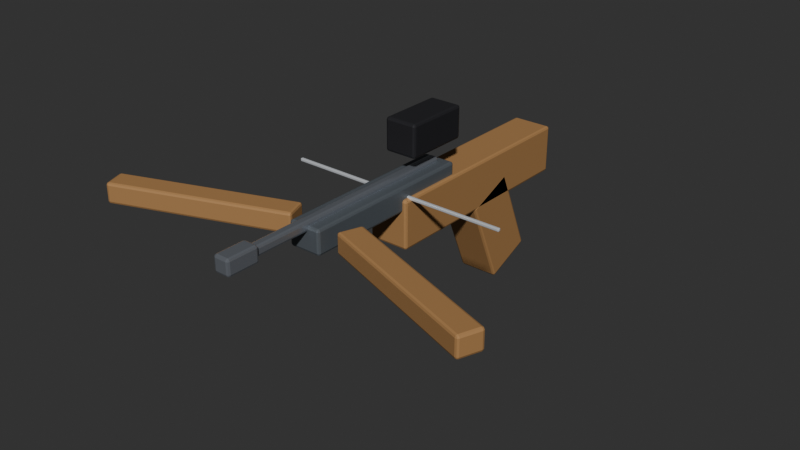 # Source: crossbow.blend  (saved by Blender 5.2.44; exported with 4.5.12 LTS)
import bpy
from mathutils import Matrix  # noqa: F401  (used for matrix-valued properties, if any)

bpy.ops.wm.read_factory_settings(use_empty=True)
scene = bpy.context.scene
scene.name = 'Scene'

# ---- collections
col_crossbow = bpy.data.collections.new('Crossbow'); scene.collection.children.link(col_crossbow)

# ---- materials (node trees are filled in below, after node groups)
mat_g_wood = bpy.data.materials.new('G_Wood')
mat_g_wood.diffuse_color = (0.38, 0.22, 0.1, 1.0)
mat_g_body = bpy.data.materials.new('G_Body')
mat_g_body.diffuse_color = (0.16, 0.18, 0.2, 1.0)
mat_g_white = bpy.data.materials.new('G_White')
mat_g_white.diffuse_color = (0.85, 0.88, 0.92, 1.0)
mat_g_steel = bpy.data.materials.new('G_Steel')
mat_g_steel.diffuse_color = (0.42, 0.45, 0.5, 1.0)
mat_g_black = bpy.data.materials.new('G_Black')
mat_g_black.diffuse_color = (0.04, 0.04, 0.045, 1.0)

# ---- material node trees
mat_g_wood.use_nodes = True; mat_g_wood.node_tree.nodes.clear()
_N = mat_g_wood.node_tree.nodes; _L = mat_g_wood.node_tree.links
n0 = _N.new('ShaderNodeBsdfPrincipled'); n0.name = 'Principled BSDF'; n0.location = (-200, 100)
n0.inputs[0].default_value = (0.38, 0.22, 0.1, 1.0)
n0.inputs[1].default_value = 0.05
n0.inputs[2].default_value = 0.7
n0.inputs[10].default_value = 0.005
n1 = _N.new('ShaderNodeOutputMaterial'); n1.name = 'Material Output'; n1.location = (200, 100)
_L.new(n0.outputs[0], n1.inputs[0])
n1.is_active_output = True
mat_g_body.use_nodes = True; mat_g_body.node_tree.nodes.clear()
_N = mat_g_body.node_tree.nodes; _L = mat_g_body.node_tree.links
n0 = _N.new('ShaderNodeBsdfPrincipled'); n0.name = 'Principled BSDF'; n0.location = (-200, 100)
n0.inputs[0].default_value = (0.16, 0.18, 0.2, 1.0)
n0.inputs[1].default_value = 0.4
n0.inputs[2].default_value = 0.45
n0.inputs[10].default_value = 0.005
n1 = _N.new('ShaderNodeOutputMaterial'); n1.name = 'Material Output'; n1.location = (200, 100)
_L.new(n0.outputs[0], n1.inputs[0])
n1.is_active_output = True
mat_g_white.use_nodes = True; mat_g_white.node_tree.nodes.clear()
_N = mat_g_white.node_tree.nodes; _L = mat_g_white.node_tree.links
n0 = _N.new('ShaderNodeBsdfPrincipled'); n0.name = 'Principled BSDF'; n0.location = (-200, 100)
n0.inputs[0].default_value = (0.85, 0.88, 0.92, 1.0)
n0.inputs[1].default_value = 0.5
n0.inputs[2].default_value = 0.3
n0.inputs[10].default_value = 0.005
n1 = _N.new('ShaderNodeOutputMaterial'); n1.name = 'Material Output'; n1.location = (200, 100)
_L.new(n0.outputs[0], n1.inputs[0])
n1.is_active_output = True
mat_g_steel.use_nodes = True; mat_g_steel.node_tree.nodes.clear()
_N = mat_g_steel.node_tree.nodes; _L = mat_g_steel.node_tree.links
n0 = _N.new('ShaderNodeBsdfPrincipled'); n0.name = 'Principled BSDF'; n0.location = (-200, 100)
n0.inputs[0].default_value = (0.42, 0.45, 0.5, 1.0)
n0.inputs[1].default_value = 0.75
n0.inputs[2].default_value = 0.28
n0.inputs[10].default_value = 0.005
n1 = _N.new('ShaderNodeOutputMaterial'); n1.name = 'Material Output'; n1.location = (200, 100)
_L.new(n0.outputs[0], n1.inputs[0])
n1.is_active_output = True
mat_g_black.use_nodes = True; mat_g_black.node_tree.nodes.clear()
_N = mat_g_black.node_tree.nodes; _L = mat_g_black.node_tree.links
n0 = _N.new('ShaderNodeBsdfPrincipled'); n0.name = 'Principled BSDF'; n0.location = (-200, 100)
n0.inputs[0].default_value = (0.04, 0.04, 0.045, 1.0)
n0.inputs[1].default_value = 0.3
n0.inputs[10].default_value = 0.005
n1 = _N.new('ShaderNodeOutputMaterial'); n1.name = 'Material Output'; n1.location = (200, 100)
_L.new(n0.outputs[0], n1.inputs[0])
n1.is_active_output = True

# ---- world
world_world = bpy.data.worlds.new('World'); scene.world = world_world
world_world.use_nodes = True; world_world.node_tree.nodes.clear()
_N = world_world.node_tree.nodes; _L = world_world.node_tree.links
n0 = _N.new('ShaderNodeOutputWorld'); n0.name = 'World Output'; n0.location = (200, 100)
n1 = _N.new('ShaderNodeBackground'); n1.name = 'Background'; n1.location = (-200, 100)
n1.inputs[0].default_value = (0.05088, 0.05088, 0.05088, 1.0)
_L.new(n1.outputs[0], n0.inputs[0])
n0.is_active_output = True
world_world.color = (0.018, 0.024, 0.032)
world_world.sun_shadow_jitter_overblur = 0.0

# ---- meshes
me_cube_248 = bpy.data.meshes.new('Cube.248')
me_cube_248.from_pydata([(-0.025, -0.14, -0.03), (-0.025, -0.14, 0.03), (-0.025, 0.14, -0.03), (-0.025, 0.14, 0.03), (0.025, -0.14, -0.03), (0.025, -0.14, 0.03), (0.025, 0.14, -0.03), (0.025, 0.14, 0.03)], [], [(0, 1, 3, 2), (2, 3, 7, 6), (6, 7, 5, 4), (4, 5, 1, 0), (2, 6, 4, 0), (7, 3, 1, 5)])
_uv = me_cube_248.uv_layers.new(name='UVMap')
_uv.uv.foreach_set('vector', [0.375, 0.0, 0.625, 0.0, 0.625, 0.25, 0.375, 0.25, 0.375, 0.25, 0.625, 0.25, 0.625, 0.5, 0.375, 0.5, 0.375, 0.5, 0.625, 0.5, 0.625, 0.75, 0.375, 0.75, 0.375, 0.75, 0.625, 0.75, 0.625, 1.0, 0.375, 1.0, 0.125, 0.5, 0.375, 0.5, 0.375, 0.75, 0.125, 0.75, 0.625, 0.5, 0.875, 0.5, 0.875, 0.75, 0.625, 0.75])
me_cube_248.materials.append(mat_g_wood)
me_cube_248.update()
me_cube_249 = bpy.data.meshes.new('Cube.249')
me_cube_249.from_pydata([(-0.02, -0.11, -0.015), (-0.02, -0.11, 0.015), (-0.02, 0.11, -0.015), (-0.02, 0.11, 0.015), (0.02, -0.11, -0.015), (0.02, -0.11, 0.015), (0.02, 0.11, -0.015), (0.02, 0.11, 0.015)], [], [(0, 1, 3, 2), (2, 3, 7, 6), (6, 7, 5, 4), (4, 5, 1, 0), (2, 6, 4, 0), (7, 3, 1, 5)])
_uv = me_cube_249.uv_layers.new(name='UVMap')
_uv.uv.foreach_set('vector', [0.375, 0.0, 0.625, 0.0, 0.625, 0.25, 0.375, 0.25, 0.375, 0.25, 0.625, 0.25, 0.625, 0.5, 0.375, 0.5, 0.375, 0.5, 0.625, 0.5, 0.625, 0.75, 0.375, 0.75, 0.375, 0.75, 0.625, 0.75, 0.625, 1.0, 0.375, 1.0, 0.125, 0.5, 0.375, 0.5, 0.375, 0.75, 0.125, 0.75, 0.625, 0.5, 0.875, 0.5, 0.875, 0.75, 0.625, 0.75])
me_cube_249.materials.append(mat_g_body)
me_cube_249.update()
me_cube_250 = bpy.data.meshes.new('Cube.250')
me_cube_250.from_pydata([(-0.11, -0.015, -0.0125), (-0.11, -0.015, 0.0125), (-0.11, 0.015, -0.0125), (-0.11, 0.015, 0.0125), (0.11, -0.015, -0.0125), (0.11, -0.015, 0.0125), (0.11, 0.015, -0.0125), (0.11, 0.015, 0.0125)], [], [(0, 1, 3, 2), (2, 3, 7, 6), (6, 7, 5, 4), (4, 5, 1, 0), (2, 6, 4, 0), (7, 3, 1, 5)])
_uv = me_cube_250.uv_layers.new(name='UVMap')
_uv.uv.foreach_set('vector', [0.375, 0.0, 0.625, 0.0, 0.625, 0.25, 0.375, 0.25, 0.375, 0.25, 0.625, 0.25, 0.625, 0.5, 0.375, 0.5, 0.375, 0.5, 0.625, 0.5, 0.625, 0.75, 0.375, 0.75, 0.375, 0.75, 0.625, 0.75, 0.625, 1.0, 0.375, 1.0, 0.125, 0.5, 0.375, 0.5, 0.375, 0.75, 0.125, 0.75, 0.625, 0.5, 0.875, 0.5, 0.875, 0.75, 0.625, 0.75])
me_cube_250.materials.append(mat_g_wood)
me_cube_250.update()
me_cube_251 = bpy.data.meshes.new('Cube.251')
me_cube_251.from_pydata([(-0.11, -0.015, -0.0125), (-0.11, -0.015, 0.0125), (-0.11, 0.015, -0.0125), (-0.11, 0.015, 0.0125), (0.11, -0.015, -0.0125), (0.11, -0.015, 0.0125), (0.11, 0.015, -0.0125), (0.11, 0.015, 0.0125)], [], [(0, 1, 3, 2), (2, 3, 7, 6), (6, 7, 5, 4), (4, 5, 1, 0), (2, 6, 4, 0), (7, 3, 1, 5)])
_uv = me_cube_251.uv_layers.new(name='UVMap')
_uv.uv.foreach_set('vector', [0.375, 0.0, 0.625, 0.0, 0.625, 0.25, 0.375, 0.25, 0.375, 0.25, 0.625, 0.25, 0.625, 0.5, 0.375, 0.5, 0.375, 0.5, 0.625, 0.5, 0.625, 0.75, 0.375, 0.75, 0.375, 0.75, 0.625, 0.75, 0.625, 1.0, 0.375, 1.0, 0.125, 0.5, 0.375, 0.5, 0.375, 0.75, 0.125, 0.75, 0.625, 0.5, 0.875, 0.5, 0.875, 0.75, 0.625, 0.75])
me_cube_251.materials.append(mat_g_wood)
me_cube_251.update()
me_cube_252 = bpy.data.meshes.new('Cube.252')
me_cube_252.from_pydata([(-0.14, -0.002, -0.002), (-0.14, -0.002, 0.002), (-0.14, 0.002, -0.002), (-0.14, 0.002, 0.002), (0.14, -0.002, -0.002), (0.14, -0.002, 0.002), (0.14, 0.002, -0.002), (0.14, 0.002, 0.002)], [], [(0, 1, 3, 2), (2, 3, 7, 6), (6, 7, 5, 4), (4, 5, 1, 0), (2, 6, 4, 0), (7, 3, 1, 5)])
_uv = me_cube_252.uv_layers.new(name='UVMap')
_uv.uv.foreach_set('vector', [0.375, 0.0, 0.625, 0.0, 0.625, 0.25, 0.375, 0.25, 0.375, 0.25, 0.625, 0.25, 0.625, 0.5, 0.375, 0.5, 0.375, 0.5, 0.625, 0.5, 0.625, 0.75, 0.375, 0.75, 0.375, 0.75, 0.625, 0.75, 0.625, 1.0, 0.375, 1.0, 0.125, 0.5, 0.375, 0.5, 0.375, 0.75, 0.125, 0.75, 0.625, 0.5, 0.875, 0.5, 0.875, 0.75, 0.625, 0.75])
me_cube_252.materials.append(mat_g_white)
me_cube_252.update()
me_cube_253 = bpy.data.meshes.new('Cube.253')
me_cube_253.from_pydata([(-0.006, -0.14, -0.006), (-0.006, -0.14, 0.006), (-0.006, 0.14, -0.006), (-0.006, 0.14, 0.006), (0.006, -0.14, -0.006), (0.006, -0.14, 0.006), (0.006, 0.14, -0.006), (0.006, 0.14, 0.006)], [], [(0, 1, 3, 2), (2, 3, 7, 6), (6, 7, 5, 4), (4, 5, 1, 0), (2, 6, 4, 0), (7, 3, 1, 5)])
_uv = me_cube_253.uv_layers.new(name='UVMap')
_uv.uv.foreach_set('vector', [0.375, 0.0, 0.625, 0.0, 0.625, 0.25, 0.375, 0.25, 0.375, 0.25, 0.625, 0.25, 0.625, 0.5, 0.375, 0.5, 0.375, 0.5, 0.625, 0.5, 0.625, 0.75, 0.375, 0.75, 0.375, 0.75, 0.625, 0.75, 0.625, 1.0, 0.375, 1.0, 0.125, 0.5, 0.375, 0.5, 0.375, 0.75, 0.125, 0.75, 0.625, 0.5, 0.875, 0.5, 0.875, 0.75, 0.625, 0.75])
me_cube_253.materials.append(mat_g_steel)
me_cube_253.update()
me_cube_254 = bpy.data.meshes.new('Cube.254')
me_cube_254.from_pydata([(-0.01, -0.02, -0.01), (-0.01, -0.02, 0.01), (-0.01, 0.02, -0.01), (-0.01, 0.02, 0.01), (0.01, -0.02, -0.01), (0.01, -0.02, 0.01), (0.01, 0.02, -0.01), (0.01, 0.02, 0.01)], [], [(0, 1, 3, 2), (2, 3, 7, 6), (6, 7, 5, 4), (4, 5, 1, 0), (2, 6, 4, 0), (7, 3, 1, 5)])
_uv = me_cube_254.uv_layers.new(name='UVMap')
_uv.uv.foreach_set('vector', [0.375, 0.0, 0.625, 0.0, 0.625, 0.25, 0.375, 0.25, 0.375, 0.25, 0.625, 0.25, 0.625, 0.5, 0.375, 0.5, 0.375, 0.5, 0.625, 0.5, 0.625, 0.75, 0.375, 0.75, 0.375, 0.75, 0.625, 0.75, 0.625, 1.0, 0.375, 1.0, 0.125, 0.5, 0.375, 0.5, 0.375, 0.75, 0.125, 0.75, 0.625, 0.5, 0.875, 0.5, 0.875, 0.75, 0.625, 0.75])
me_cube_254.materials.append(mat_g_steel)
me_cube_254.update()
me_cube_255 = bpy.data.meshes.new('Cube.255')
me_cube_255.from_pydata([(-0.025, -0.0325, -0.06), (-0.025, -0.0325, 0.06), (-0.025, 0.0325, -0.06), (-0.025, 0.0325, 0.06), (0.025, -0.0325, -0.06), (0.025, -0.0325, 0.06), (0.025, 0.0325, -0.06), (0.025, 0.0325, 0.06)], [], [(0, 1, 3, 2), (2, 3, 7, 6), (6, 7, 5, 4), (4, 5, 1, 0), (2, 6, 4, 0), (7, 3, 1, 5)])
_uv = me_cube_255.uv_layers.new(name='UVMap')
_uv.uv.foreach_set('vector', [0.375, 0.0, 0.625, 0.0, 0.625, 0.25, 0.375, 0.25, 0.375, 0.25, 0.625, 0.25, 0.625, 0.5, 0.375, 0.5, 0.375, 0.5, 0.625, 0.5, 0.625, 0.75, 0.375, 0.75, 0.375, 0.75, 0.625, 0.75, 0.625, 1.0, 0.375, 1.0, 0.125, 0.5, 0.375, 0.5, 0.375, 0.75, 0.125, 0.75, 0.625, 0.5, 0.875, 0.5, 0.875, 0.75, 0.625, 0.75])
me_cube_255.materials.append(mat_g_wood)
me_cube_255.update()
me_cube_256 = bpy.data.meshes.new('Cube.256')
me_cube_256.from_pydata([(-0.02, -0.04, -0.02), (-0.02, -0.04, 0.02), (-0.02, 0.04, -0.02), (-0.02, 0.04, 0.02), (0.02, -0.04, -0.02), (0.02, -0.04, 0.02), (0.02, 0.04, -0.02), (0.02, 0.04, 0.02)], [], [(0, 1, 3, 2), (2, 3, 7, 6), (6, 7, 5, 4), (4, 5, 1, 0), (2, 6, 4, 0), (7, 3, 1, 5)])
_uv = me_cube_256.uv_layers.new(name='UVMap')
_uv.uv.foreach_set('vector', [0.375, 0.0, 0.625, 0.0, 0.625, 0.25, 0.375, 0.25, 0.375, 0.25, 0.625, 0.25, 0.625, 0.5, 0.375, 0.5, 0.375, 0.5, 0.625, 0.5, 0.625, 0.75, 0.375, 0.75, 0.375, 0.75, 0.625, 0.75, 0.625, 1.0, 0.375, 1.0, 0.125, 0.5, 0.375, 0.5, 0.375, 0.75, 0.125, 0.75, 0.625, 0.5, 0.875, 0.5, 0.875, 0.75, 0.625, 0.75])
me_cube_256.materials.append(mat_g_black)
me_cube_256.update()

# ---- objects
ob_crossbow_root = bpy.data.objects.new('Crossbow_Root', None)
ob_stock = bpy.data.objects.new('Stock', me_cube_248)
ob_rail = bpy.data.objects.new('Rail', me_cube_249)
ob_prodl = bpy.data.objects.new('ProdL', me_cube_250)
ob_prodr = bpy.data.objects.new('ProdR', me_cube_251)
ob_string = bpy.data.objects.new('String', me_cube_252)
ob_bolt = bpy.data.objects.new('Bolt', me_cube_253)
ob_tip = bpy.data.objects.new('Tip', me_cube_254)
ob_grip = bpy.data.objects.new('Grip', me_cube_255)
ob_scope = bpy.data.objects.new('Scope', me_cube_256)

# ---- transforms, parenting, visibility, modifiers, constraints
ob_crossbow_root.location = (0.0, 0.0, 0.0)
ob_crossbow_root.empty_display_size = 0.03
ob_stock.parent = ob_crossbow_root
ob_stock.location = (0.0, 0.08, 0.0)
_m = ob_stock.modifiers.new('Bevel', 'BEVEL')
_m.width = 0.003
_m.width_pct = 0.003
_m.segments = 2
ob_rail.parent = ob_crossbow_root
ob_rail.location = (0.0, -0.08, 0.03)
_m = ob_rail.modifiers.new('Bevel', 'BEVEL')
_m.width = 0.003
_m.width_pct = 0.003
_m.segments = 2
ob_prodl.parent = ob_crossbow_root
ob_prodl.location = (-0.14, -0.2, 0.03)
ob_prodl.rotation_euler = (0.0, 0.0, 0.35)
_m = ob_prodl.modifiers.new('Bevel', 'BEVEL')
_m.width = 0.003
_m.width_pct = 0.003
_m.segments = 2
ob_prodr.parent = ob_crossbow_root
ob_prodr.location = (0.14, -0.2, 0.03)
ob_prodr.rotation_euler = (0.0, 0.0, -0.35)
_m = ob_prodr.modifiers.new('Bevel', 'BEVEL')
_m.width = 0.003
_m.width_pct = 0.003
_m.segments = 2
ob_string.parent = ob_crossbow_root
ob_string.location = (0.0, -0.05, 0.03)
_m = ob_string.modifiers.new('Bevel', 'BEVEL')
_m.width = 0.00112
_m.width_pct = 0.00112
_m.segments = 2
ob_bolt.parent = ob_crossbow_root
ob_bolt.location = (0.0, -0.12, 0.045)
_m = ob_bolt.modifiers.new('Bevel', 'BEVEL')
_m.width = 0.003
_m.width_pct = 0.003
_m.segments = 2
ob_tip.parent = ob_crossbow_root
ob_tip.location = (0.0, -0.28, 0.045)
_m = ob_tip.modifiers.new('Bevel', 'BEVEL')
_m.width = 0.003
_m.width_pct = 0.003
_m.segments = 2
ob_grip.parent = ob_crossbow_root
ob_grip.location = (0.0, 0.12, -0.07)
ob_grip.rotation_euler = (0.4, 0.0, 0.0)
_m = ob_grip.modifiers.new('Bevel', 'BEVEL')
_m.width = 0.003
_m.width_pct = 0.003
_m.segments = 2
ob_scope.parent = ob_crossbow_root
ob_scope.location = (0.0, 0.0, 0.09)
_m = ob_scope.modifiers.new('Bevel', 'BEVEL')
_m.width = 0.003
_m.width_pct = 0.003
_m.segments = 2

# ---- collection membership
col_crossbow.objects.link(ob_crossbow_root)
col_crossbow.objects.link(ob_stock)
col_crossbow.objects.link(ob_rail)
col_crossbow.objects.link(ob_prodl)
col_crossbow.objects.link(ob_prodr)
col_crossbow.objects.link(ob_string)
col_crossbow.objects.link(ob_bolt)
col_crossbow.objects.link(ob_tip)
col_crossbow.objects.link(ob_grip)
col_crossbow.objects.link(ob_scope)

# ---- scene / render settings (as saved in the file)
scene.frame_start = 1; scene.frame_end = 250; scene.frame_set(1)
scene.render.engine = 'BLENDER_EEVEE_NEXT'
scene.render.bake_bias = 0.0
scene.render.bake_samples = 0
scene.render.compositor_device = 'GPU'
scene.eevee.use_volume_custom_range = False
scene.eevee.fast_gi_thickness_near = 0.1
scene.eevee.fast_gi_thickness_far = 0.0
scene.eevee.ray_tracing_options.screen_trace_thickness = 0.1
scene.view_settings.look = 'AgX - Medium High Contrast'
bpy.context.view_layer.update()

# ---- added for rendering (the .blend has no active camera and no usable light): camera, sun
cam_auto = bpy.data.cameras.new('AutoCamera')
cam_auto.lens = 50.0
cam_auto.sensor_width = 36.0
cam_auto.clip_end = 1000.0
ob_auto_camera = bpy.data.objects.new('AutoCamera', cam_auto)
scene.collection.objects.link(ob_auto_camera)
ob_auto_camera.location = (0.703914, -0.884697, 0.549172)
ob_auto_camera.rotation_euler = (1.09748, -7.21219e-08, 0.694738)
scene.camera = ob_auto_camera
light_auto_sun = bpy.data.lights.new('AutoSun', 'SUN')
light_auto_sun.energy = 3.0
light_auto_sun.angle = 0.0523599
ob_auto_sun = bpy.data.objects.new('AutoSun', light_auto_sun)
scene.collection.objects.link(ob_auto_sun)
ob_auto_sun.rotation_euler = (0.872665, 0.174533, 0.523599)
bpy.context.view_layer.update()
